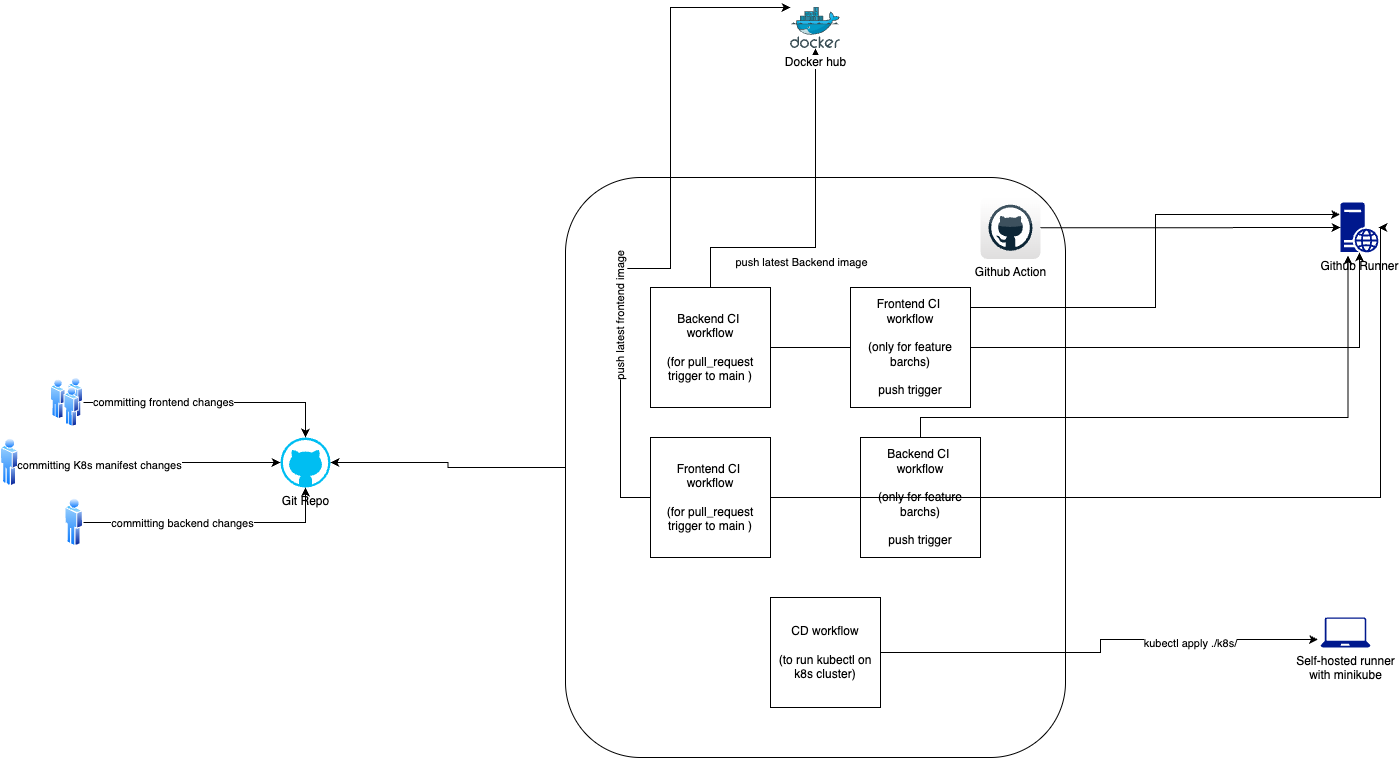

The diagram above was exported from draw.io. Its source (the exported page's mxGraphModel, read from the mxfile embedded in the PNG):
<mxGraphModel dx="2490" dy="1098" grid="1" gridSize="10" guides="1" tooltips="1" connect="1" arrows="1" fold="1" page="1" pageScale="1" pageWidth="850" pageHeight="1100" math="0" shadow="0">
  <root>
    <mxCell id="0" />
    <mxCell id="1" parent="0" />
    <mxCell id="4b_ByAP63jcn8v4MXvI5-18" value="" style="rounded=1;whiteSpace=wrap;html=1;" vertex="1" parent="1">
      <mxGeometry x="175" y="500" width="500" height="580" as="geometry" />
    </mxCell>
    <mxCell id="4b_ByAP63jcn8v4MXvI5-14" value="Backend CI&amp;nbsp;&lt;div&gt;workflow&lt;br&gt;&lt;br&gt;(only for feature barchs)&lt;br&gt;&lt;br&gt;push trigger&lt;/div&gt;" style="whiteSpace=wrap;html=1;aspect=fixed;" vertex="1" parent="1">
      <mxGeometry x="470" y="760" width="120" height="120" as="geometry" />
    </mxCell>
    <mxCell id="4b_ByAP63jcn8v4MXvI5-33" style="edgeStyle=orthogonalEdgeStyle;rounded=0;orthogonalLoop=1;jettySize=auto;html=1;" edge="1" parent="1" source="4b_ByAP63jcn8v4MXvI5-15" target="4b_ByAP63jcn8v4MXvI5-30">
      <mxGeometry relative="1" as="geometry" />
    </mxCell>
    <mxCell id="4b_ByAP63jcn8v4MXvI5-40" style="edgeStyle=orthogonalEdgeStyle;rounded=0;orthogonalLoop=1;jettySize=auto;html=1;" edge="1" parent="1" source="4b_ByAP63jcn8v4MXvI5-15" target="4b_ByAP63jcn8v4MXvI5-39">
      <mxGeometry relative="1" as="geometry">
        <Array as="points">
          <mxPoint x="320" y="570" />
          <mxPoint x="425" y="570" />
        </Array>
      </mxGeometry>
    </mxCell>
    <mxCell id="4b_ByAP63jcn8v4MXvI5-55" value="push latest Backend image" style="edgeLabel;html=1;align=center;verticalAlign=middle;resizable=0;points=[];" vertex="1" connectable="0" parent="4b_ByAP63jcn8v4MXvI5-40">
      <mxGeometry x="0.5679" y="2" relative="1" as="geometry">
        <mxPoint x="-13" y="139" as="offset" />
      </mxGeometry>
    </mxCell>
    <mxCell id="4b_ByAP63jcn8v4MXvI5-15" value="Backend CI&amp;nbsp;&lt;div&gt;workflow&lt;br&gt;&lt;br&gt;(for pull_request trigger to main )&lt;/div&gt;" style="whiteSpace=wrap;html=1;aspect=fixed;" vertex="1" parent="1">
      <mxGeometry x="260" y="610" width="120" height="120" as="geometry" />
    </mxCell>
    <mxCell id="4b_ByAP63jcn8v4MXvI5-16" value="Frontend CI&amp;nbsp;&lt;div&gt;workflow&lt;br&gt;&lt;br&gt;(only for feature barchs)&lt;br&gt;&lt;br&gt;push trigger&lt;/div&gt;" style="whiteSpace=wrap;html=1;aspect=fixed;" vertex="1" parent="1">
      <mxGeometry x="460" y="610" width="120" height="120" as="geometry" />
    </mxCell>
    <mxCell id="4b_ByAP63jcn8v4MXvI5-35" style="edgeStyle=orthogonalEdgeStyle;rounded=0;orthogonalLoop=1;jettySize=auto;html=1;" edge="1" parent="1" source="4b_ByAP63jcn8v4MXvI5-17" target="4b_ByAP63jcn8v4MXvI5-30">
      <mxGeometry relative="1" as="geometry">
        <Array as="points">
          <mxPoint x="990" y="820" />
          <mxPoint x="990" y="550" />
        </Array>
      </mxGeometry>
    </mxCell>
    <mxCell id="4b_ByAP63jcn8v4MXvI5-41" style="edgeStyle=orthogonalEdgeStyle;rounded=0;orthogonalLoop=1;jettySize=auto;html=1;" edge="1" parent="1" source="4b_ByAP63jcn8v4MXvI5-17" target="4b_ByAP63jcn8v4MXvI5-39">
      <mxGeometry relative="1" as="geometry">
        <Array as="points">
          <mxPoint x="230" y="820" />
          <mxPoint x="230" y="591" />
          <mxPoint x="280" y="591" />
          <mxPoint x="280" y="330" />
        </Array>
      </mxGeometry>
    </mxCell>
    <mxCell id="4b_ByAP63jcn8v4MXvI5-54" value="push latest frontend image" style="edgeLabel;html=1;align=center;verticalAlign=middle;resizable=0;points=[];rotation=270;" vertex="1" connectable="0" parent="4b_ByAP63jcn8v4MXvI5-41">
      <mxGeometry x="0.2787" relative="1" as="geometry">
        <mxPoint x="-50" y="181" as="offset" />
      </mxGeometry>
    </mxCell>
    <mxCell id="4b_ByAP63jcn8v4MXvI5-17" value="Frontend CI&amp;nbsp;&lt;div&gt;workflow&lt;br&gt;&lt;br&gt;(for pull_request trigger to main )&lt;/div&gt;" style="whiteSpace=wrap;html=1;aspect=fixed;" vertex="1" parent="1">
      <mxGeometry x="260" y="760" width="120" height="120" as="geometry" />
    </mxCell>
    <mxCell id="4b_ByAP63jcn8v4MXvI5-19" value="CD workflow&lt;br&gt;&lt;br&gt;(to run kubectl on k8s cluster)" style="whiteSpace=wrap;html=1;aspect=fixed;" vertex="1" parent="1">
      <mxGeometry x="380" y="920" width="110" height="110" as="geometry" />
    </mxCell>
    <mxCell id="4b_ByAP63jcn8v4MXvI5-20" value="Github Action" style="dashed=0;outlineConnect=0;html=1;align=center;labelPosition=center;verticalLabelPosition=bottom;verticalAlign=top;shape=mxgraph.webicons.github;gradientColor=#DFDEDE" vertex="1" parent="1">
      <mxGeometry x="590" y="519" width="60" height="62.4" as="geometry" />
    </mxCell>
    <mxCell id="4b_ByAP63jcn8v4MXvI5-23" value="Git Repo" style="verticalLabelPosition=bottom;html=1;verticalAlign=top;align=center;strokeColor=none;fillColor=#00BEF2;shape=mxgraph.azure.github_code;pointerEvents=1;" vertex="1" parent="1">
      <mxGeometry x="-110" y="760" width="50" height="50" as="geometry" />
    </mxCell>
    <mxCell id="4b_ByAP63jcn8v4MXvI5-28" style="edgeStyle=orthogonalEdgeStyle;rounded=0;orthogonalLoop=1;jettySize=auto;html=1;" edge="1" parent="1" source="4b_ByAP63jcn8v4MXvI5-24" target="4b_ByAP63jcn8v4MXvI5-23">
      <mxGeometry relative="1" as="geometry" />
    </mxCell>
    <mxCell id="4b_ByAP63jcn8v4MXvI5-48" value="committing backend changes" style="edgeLabel;html=1;align=center;verticalAlign=middle;resizable=0;points=[];" vertex="1" connectable="0" parent="4b_ByAP63jcn8v4MXvI5-28">
      <mxGeometry x="-0.2412" relative="1" as="geometry">
        <mxPoint as="offset" />
      </mxGeometry>
    </mxCell>
    <mxCell id="4b_ByAP63jcn8v4MXvI5-24" value="" style="image;aspect=fixed;perimeter=ellipsePerimeter;html=1;align=center;shadow=0;dashed=0;spacingTop=3;image=img/lib/active_directory/user.svg;" vertex="1" parent="1">
      <mxGeometry x="-325.5" y="820" width="18.5" height="50" as="geometry" />
    </mxCell>
    <mxCell id="4b_ByAP63jcn8v4MXvI5-25" value="" style="image;aspect=fixed;perimeter=ellipsePerimeter;html=1;align=center;shadow=0;dashed=0;spacingTop=3;image=img/lib/active_directory/users.svg;" vertex="1" parent="1">
      <mxGeometry x="-340" y="700" width="33" height="50" as="geometry" />
    </mxCell>
    <mxCell id="4b_ByAP63jcn8v4MXvI5-27" style="edgeStyle=orthogonalEdgeStyle;rounded=0;orthogonalLoop=1;jettySize=auto;html=1;entryX=0.5;entryY=0;entryDx=0;entryDy=0;entryPerimeter=0;" edge="1" parent="1" source="4b_ByAP63jcn8v4MXvI5-25" target="4b_ByAP63jcn8v4MXvI5-23">
      <mxGeometry relative="1" as="geometry" />
    </mxCell>
    <mxCell id="4b_ByAP63jcn8v4MXvI5-47" value="committing frontend changes" style="edgeLabel;html=1;align=center;verticalAlign=middle;resizable=0;points=[];" vertex="1" connectable="0" parent="4b_ByAP63jcn8v4MXvI5-27">
      <mxGeometry x="-0.3865" y="1" relative="1" as="geometry">
        <mxPoint x="1" as="offset" />
      </mxGeometry>
    </mxCell>
    <mxCell id="4b_ByAP63jcn8v4MXvI5-29" style="edgeStyle=orthogonalEdgeStyle;rounded=0;orthogonalLoop=1;jettySize=auto;html=1;entryX=1;entryY=0.5;entryDx=0;entryDy=0;entryPerimeter=0;" edge="1" parent="1" source="4b_ByAP63jcn8v4MXvI5-18" target="4b_ByAP63jcn8v4MXvI5-23">
      <mxGeometry relative="1" as="geometry" />
    </mxCell>
    <mxCell id="4b_ByAP63jcn8v4MXvI5-30" value="Github Runner" style="sketch=0;aspect=fixed;pointerEvents=1;shadow=0;dashed=0;html=1;strokeColor=none;labelPosition=center;verticalLabelPosition=bottom;verticalAlign=top;align=center;fillColor=#00188D;shape=mxgraph.mscae.enterprise.web_server" vertex="1" parent="1">
      <mxGeometry x="950" y="525" width="38" height="50" as="geometry" />
    </mxCell>
    <mxCell id="4b_ByAP63jcn8v4MXvI5-31" style="edgeStyle=orthogonalEdgeStyle;rounded=0;orthogonalLoop=1;jettySize=auto;html=1;entryX=0;entryY=0.5;entryDx=0;entryDy=0;entryPerimeter=0;" edge="1" parent="1" source="4b_ByAP63jcn8v4MXvI5-20" target="4b_ByAP63jcn8v4MXvI5-30">
      <mxGeometry relative="1" as="geometry" />
    </mxCell>
    <mxCell id="4b_ByAP63jcn8v4MXvI5-34" style="edgeStyle=orthogonalEdgeStyle;rounded=0;orthogonalLoop=1;jettySize=auto;html=1;entryX=-0.013;entryY=0.24;entryDx=0;entryDy=0;entryPerimeter=0;" edge="1" parent="1" source="4b_ByAP63jcn8v4MXvI5-16" target="4b_ByAP63jcn8v4MXvI5-30">
      <mxGeometry relative="1" as="geometry">
        <Array as="points">
          <mxPoint x="765" y="630" />
          <mxPoint x="765" y="537" />
        </Array>
      </mxGeometry>
    </mxCell>
    <mxCell id="4b_ByAP63jcn8v4MXvI5-36" style="edgeStyle=orthogonalEdgeStyle;rounded=0;orthogonalLoop=1;jettySize=auto;html=1;entryX=0.197;entryY=1.06;entryDx=0;entryDy=0;entryPerimeter=0;" edge="1" parent="1" source="4b_ByAP63jcn8v4MXvI5-14" target="4b_ByAP63jcn8v4MXvI5-30">
      <mxGeometry relative="1" as="geometry">
        <Array as="points">
          <mxPoint x="530" y="740" />
          <mxPoint x="958" y="740" />
        </Array>
      </mxGeometry>
    </mxCell>
    <mxCell id="4b_ByAP63jcn8v4MXvI5-37" value="Self-hosted runner&lt;div&gt;with minikube&lt;/div&gt;" style="sketch=0;aspect=fixed;pointerEvents=1;shadow=0;dashed=0;html=1;strokeColor=none;labelPosition=center;verticalLabelPosition=bottom;verticalAlign=top;align=center;fillColor=#00188D;shape=mxgraph.azure.laptop" vertex="1" parent="1">
      <mxGeometry x="930" y="940" width="50" height="30" as="geometry" />
    </mxCell>
    <mxCell id="4b_ByAP63jcn8v4MXvI5-38" style="edgeStyle=orthogonalEdgeStyle;rounded=0;orthogonalLoop=1;jettySize=auto;html=1;entryX=-0.05;entryY=0.733;entryDx=0;entryDy=0;entryPerimeter=0;" edge="1" parent="1" source="4b_ByAP63jcn8v4MXvI5-19" target="4b_ByAP63jcn8v4MXvI5-37">
      <mxGeometry relative="1" as="geometry" />
    </mxCell>
    <mxCell id="4b_ByAP63jcn8v4MXvI5-53" value="kubectl apply ./k8s/" style="edgeLabel;html=1;align=center;verticalAlign=middle;resizable=0;points=[];" vertex="1" connectable="0" parent="4b_ByAP63jcn8v4MXvI5-38">
      <mxGeometry x="-0.0832" y="-1" relative="1" as="geometry">
        <mxPoint x="103" y="-11" as="offset" />
      </mxGeometry>
    </mxCell>
    <mxCell id="4b_ByAP63jcn8v4MXvI5-39" value="Docker hub" style="image;sketch=0;aspect=fixed;html=1;points=[];align=center;fontSize=12;image=img/lib/mscae/Docker.svg;" vertex="1" parent="1">
      <mxGeometry x="400" y="330" width="50" height="41" as="geometry" />
    </mxCell>
    <mxCell id="4b_ByAP63jcn8v4MXvI5-49" value="" style="image;aspect=fixed;perimeter=ellipsePerimeter;html=1;align=center;shadow=0;dashed=0;spacingTop=3;image=img/lib/active_directory/user.svg;" vertex="1" parent="1">
      <mxGeometry x="-390" y="760" width="18.5" height="50" as="geometry" />
    </mxCell>
    <mxCell id="4b_ByAP63jcn8v4MXvI5-50" style="edgeStyle=orthogonalEdgeStyle;rounded=0;orthogonalLoop=1;jettySize=auto;html=1;entryX=0;entryY=0.5;entryDx=0;entryDy=0;entryPerimeter=0;" edge="1" parent="1" source="4b_ByAP63jcn8v4MXvI5-49" target="4b_ByAP63jcn8v4MXvI5-23">
      <mxGeometry relative="1" as="geometry" />
    </mxCell>
    <mxCell id="4b_ByAP63jcn8v4MXvI5-52" value="committing K8s manifest changes" style="edgeLabel;html=1;align=center;verticalAlign=middle;resizable=0;points=[];" vertex="1" connectable="0" parent="4b_ByAP63jcn8v4MXvI5-50">
      <mxGeometry x="-0.3881" y="-2" relative="1" as="geometry">
        <mxPoint as="offset" />
      </mxGeometry>
    </mxCell>
  </root>
</mxGraphModel>